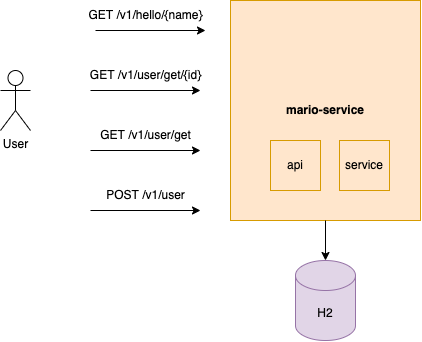

The diagram above was exported from draw.io. Its source (the exported page's mxGraphModel, read from the mxfile embedded in the PNG):
<mxGraphModel dx="1240" dy="647" grid="1" gridSize="10" guides="1" tooltips="1" connect="1" arrows="1" fold="1" page="1" pageScale="1" pageWidth="827" pageHeight="1169" math="0" shadow="0">
  <root>
    <mxCell id="0" />
    <mxCell id="1" parent="0" />
    <mxCell id="Sgx1a2pc1VfxhDzeVfiw-5" value="User" style="shape=umlActor;verticalLabelPosition=bottom;verticalAlign=top;html=1;outlineConnect=0;" vertex="1" parent="1">
      <mxGeometry x="100" y="280" width="30" height="60" as="geometry" />
    </mxCell>
    <mxCell id="Sgx1a2pc1VfxhDzeVfiw-10" value="" style="group" vertex="1" connectable="0" parent="1">
      <mxGeometry x="330" y="210" width="190" height="220" as="geometry" />
    </mxCell>
    <mxCell id="Sgx1a2pc1VfxhDzeVfiw-4" value="&lt;p style=&quot;line-height: 1.2;&quot;&gt;&lt;b&gt;mario-service&lt;/b&gt;&lt;/p&gt;" style="rounded=0;whiteSpace=wrap;html=1;fillColor=#ffe6cc;strokeColor=#d79b00;" vertex="1" parent="Sgx1a2pc1VfxhDzeVfiw-10">
      <mxGeometry width="190" height="220" as="geometry" />
    </mxCell>
    <mxCell id="Sgx1a2pc1VfxhDzeVfiw-2" value="api" style="whiteSpace=wrap;html=1;aspect=fixed;fillColor=#ffe6cc;strokeColor=#d79b00;" vertex="1" parent="Sgx1a2pc1VfxhDzeVfiw-10">
      <mxGeometry x="40" y="140" width="50" height="50" as="geometry" />
    </mxCell>
    <mxCell id="Sgx1a2pc1VfxhDzeVfiw-3" value="service" style="whiteSpace=wrap;html=1;aspect=fixed;fillColor=#ffe6cc;strokeColor=#d79b00;" vertex="1" parent="Sgx1a2pc1VfxhDzeVfiw-10">
      <mxGeometry x="109" y="140" width="50" height="50" as="geometry" />
    </mxCell>
    <mxCell id="Sgx1a2pc1VfxhDzeVfiw-11" value="" style="group" vertex="1" connectable="0" parent="1">
      <mxGeometry x="175" y="210" width="140" height="30" as="geometry" />
    </mxCell>
    <mxCell id="Sgx1a2pc1VfxhDzeVfiw-6" value="" style="endArrow=classic;html=1;rounded=0;" edge="1" parent="Sgx1a2pc1VfxhDzeVfiw-11">
      <mxGeometry width="50" height="50" relative="1" as="geometry">
        <mxPoint x="20" y="30" as="sourcePoint" />
        <mxPoint x="130" y="30" as="targetPoint" />
      </mxGeometry>
    </mxCell>
    <mxCell id="Sgx1a2pc1VfxhDzeVfiw-7" value="GET /v1/hello/{name}" style="text;html=1;align=center;verticalAlign=middle;resizable=0;points=[];autosize=1;strokeColor=none;fillColor=none;" vertex="1" parent="Sgx1a2pc1VfxhDzeVfiw-11">
      <mxGeometry width="140" height="30" as="geometry" />
    </mxCell>
    <mxCell id="Sgx1a2pc1VfxhDzeVfiw-12" value="" style="group" vertex="1" connectable="0" parent="1">
      <mxGeometry x="180" y="270" width="130" height="30" as="geometry" />
    </mxCell>
    <mxCell id="Sgx1a2pc1VfxhDzeVfiw-8" value="" style="endArrow=classic;html=1;rounded=0;" edge="1" parent="Sgx1a2pc1VfxhDzeVfiw-12">
      <mxGeometry width="50" height="50" relative="1" as="geometry">
        <mxPoint x="10" y="30" as="sourcePoint" />
        <mxPoint x="120" y="30" as="targetPoint" />
      </mxGeometry>
    </mxCell>
    <mxCell id="Sgx1a2pc1VfxhDzeVfiw-9" value="GET /v1/user/get/{id}" style="text;html=1;align=center;verticalAlign=middle;resizable=0;points=[];autosize=1;strokeColor=none;fillColor=none;" vertex="1" parent="Sgx1a2pc1VfxhDzeVfiw-12">
      <mxGeometry width="130" height="30" as="geometry" />
    </mxCell>
    <mxCell id="Sgx1a2pc1VfxhDzeVfiw-13" value="" style="group" vertex="1" connectable="0" parent="1">
      <mxGeometry x="180" y="330" width="130" height="30" as="geometry" />
    </mxCell>
    <mxCell id="Sgx1a2pc1VfxhDzeVfiw-14" value="" style="endArrow=classic;html=1;rounded=0;" edge="1" parent="Sgx1a2pc1VfxhDzeVfiw-13">
      <mxGeometry width="50" height="50" relative="1" as="geometry">
        <mxPoint x="10" y="30" as="sourcePoint" />
        <mxPoint x="120" y="30" as="targetPoint" />
      </mxGeometry>
    </mxCell>
    <mxCell id="Sgx1a2pc1VfxhDzeVfiw-15" value="GET /v1/user/get" style="text;html=1;align=center;verticalAlign=middle;resizable=0;points=[];autosize=1;strokeColor=none;fillColor=none;" vertex="1" parent="Sgx1a2pc1VfxhDzeVfiw-13">
      <mxGeometry x="10" width="110" height="30" as="geometry" />
    </mxCell>
    <mxCell id="Sgx1a2pc1VfxhDzeVfiw-16" value="" style="group" vertex="1" connectable="0" parent="1">
      <mxGeometry x="180" y="390" width="130" height="30" as="geometry" />
    </mxCell>
    <mxCell id="Sgx1a2pc1VfxhDzeVfiw-17" value="" style="endArrow=classic;html=1;rounded=0;" edge="1" parent="Sgx1a2pc1VfxhDzeVfiw-16">
      <mxGeometry width="50" height="50" relative="1" as="geometry">
        <mxPoint x="10" y="30" as="sourcePoint" />
        <mxPoint x="120" y="30" as="targetPoint" />
      </mxGeometry>
    </mxCell>
    <mxCell id="Sgx1a2pc1VfxhDzeVfiw-18" value="POST /v1/user" style="text;html=1;align=center;verticalAlign=middle;resizable=0;points=[];autosize=1;strokeColor=none;fillColor=none;" vertex="1" parent="Sgx1a2pc1VfxhDzeVfiw-16">
      <mxGeometry x="15" width="100" height="30" as="geometry" />
    </mxCell>
    <mxCell id="Sgx1a2pc1VfxhDzeVfiw-22" value="H2" style="shape=cylinder3;whiteSpace=wrap;html=1;boundedLbl=1;backgroundOutline=1;size=15;fillColor=#e1d5e7;strokeColor=#9673a6;" vertex="1" parent="1">
      <mxGeometry x="395" y="470" width="60" height="80" as="geometry" />
    </mxCell>
    <mxCell id="Sgx1a2pc1VfxhDzeVfiw-23" style="edgeStyle=orthogonalEdgeStyle;rounded=0;orthogonalLoop=1;jettySize=auto;html=1;exitX=0.5;exitY=1;exitDx=0;exitDy=0;entryX=0.5;entryY=0;entryDx=0;entryDy=0;entryPerimeter=0;" edge="1" parent="1" source="Sgx1a2pc1VfxhDzeVfiw-4" target="Sgx1a2pc1VfxhDzeVfiw-22">
      <mxGeometry relative="1" as="geometry" />
    </mxCell>
  </root>
</mxGraphModel>